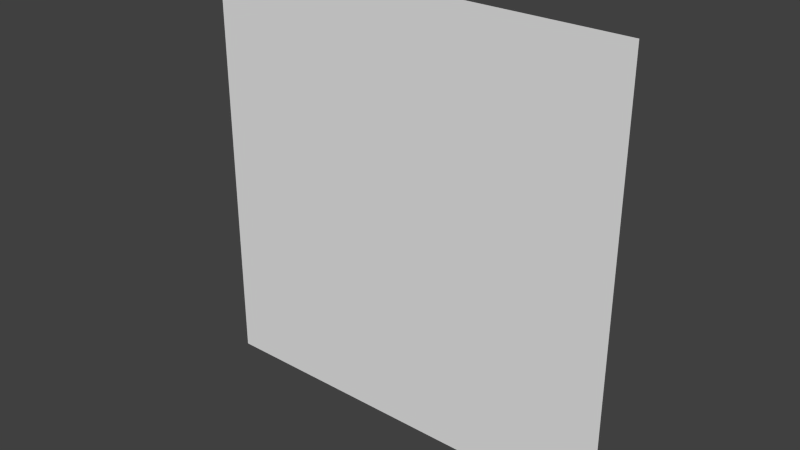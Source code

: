 # Source: grass.blend  (saved by Blender 2.72.0; exported with 4.5.12 LTS)
import bpy
from mathutils import Matrix  # noqa: F401  (used for matrix-valued properties, if any)

bpy.ops.wm.read_factory_settings(use_empty=True)
scene = bpy.context.scene
scene.name = 'Scene'

# ---- collections
col_collection_1 = bpy.data.collections.new('Collection 1'); scene.collection.children.link(col_collection_1)

# ---- world
world_world = bpy.data.worlds.new('World'); scene.world = world_world
world_world.color = (0.05088, 0.05088, 0.05088)
world_world.use_sun_shadow = False
world_world.sun_shadow_jitter_overblur = 0.0
world_world.cycles.sampling_method = 'MANUAL'
world_world.cycles.sample_map_resolution = 256

# ---- meshes
me_plane = bpy.data.meshes.new('Plane')
me_plane.from_pydata([(-5.0, -3.775e-07, -5.0), (5.0, -3.775e-07, -5.0), (-5.0, 3.775e-07, 5.0), (5.0, 3.775e-07, 5.0)], [], [(0, 1, 3, 2)])
_uv = me_plane.uv_layers.new(name='UVMap')
_uv.uv.foreach_set('vector', [-3.296, -3.296, 4.296, -3.296, 4.296, 4.296, -3.296, 4.296])
me_plane.use_remesh_preserve_volume = False
me_plane.use_remesh_preserve_attributes = False
me_plane.use_mirror_vertex_groups = False
me_plane.update()

# ---- objects
ob_plane = bpy.data.objects.new('Plane', me_plane)

# ---- transforms, parenting, visibility, modifiers, constraints
ob_plane.location = (0.0, 0.0, 0.0)
ob_plane.lineart.crease_threshold = 0.0

# ---- collection membership
col_collection_1.objects.link(ob_plane)

# ---- scene / render settings (as saved in the file)
scene.frame_start = 1; scene.frame_end = 250; scene.frame_set(1)
scene.render.engine = 'BLENDER_EEVEE_NEXT'
scene.render.resolution_percentage = 50
scene.render.dither_intensity = 0.0
scene.cycles.use_denoising = False
scene.cycles.samples = 10
scene.cycles.sampling_pattern = 'TABULATED_SOBOL'
scene.cycles.light_sampling_threshold = 0.0
scene.cycles.use_adaptive_sampling = False
scene.cycles.use_light_tree = False
scene.cycles.blur_glossy = 0.0
scene.cycles.pixel_filter_type = 'GAUSSIAN'
scene.cycles.sample_clamp_indirect = 0.0
scene.view_settings.view_transform = 'Standard'
bpy.context.view_layer.update()

# ---- added for rendering (the .blend has no active camera and no usable light): camera, sun
cam_auto = bpy.data.cameras.new('AutoCamera')
cam_auto.lens = 50.0
cam_auto.sensor_width = 36.0
cam_auto.clip_end = 1000.0
ob_auto_camera = bpy.data.objects.new('AutoCamera', cam_auto)
scene.collection.objects.link(ob_auto_camera)
ob_auto_camera.location = (13.0847, -15.7016, 10.4677)
ob_auto_camera.rotation_euler = (1.09748, -7.21219e-08, 0.694738)
scene.camera = ob_auto_camera
light_auto_sun = bpy.data.lights.new('AutoSun', 'SUN')
light_auto_sun.energy = 3.0
light_auto_sun.angle = 0.0523599
ob_auto_sun = bpy.data.objects.new('AutoSun', light_auto_sun)
scene.collection.objects.link(ob_auto_sun)
ob_auto_sun.rotation_euler = (0.872665, 0.174533, 0.523599)
bpy.context.view_layer.update()
